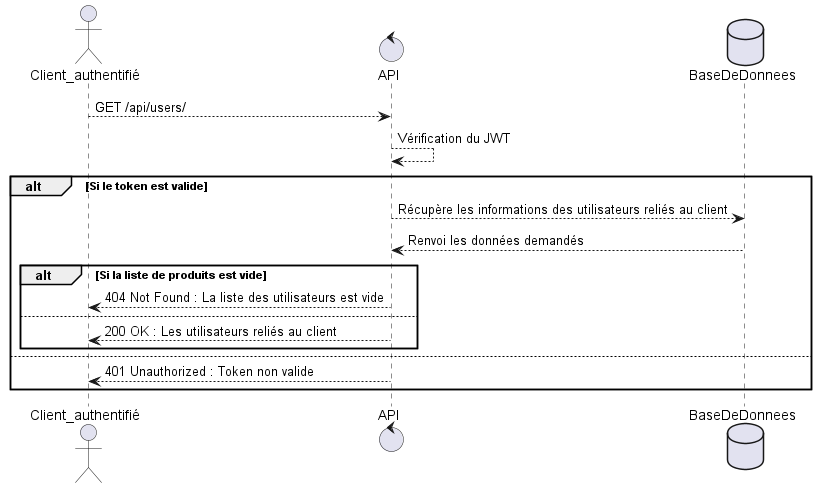

The diagram above was rendered by PlantUML. Its source (embedded in the PNG):
@startuml
actor Client_authentifié as Client
control API
database BaseDeDonnees

Client --> API : GET /api/users/
API --> API : Vérification du JWT
alt Si le token est valide
  API --> BaseDeDonnees :Récupère les informations des utilisateurs reliés au client
  BaseDeDonnees --> API : Renvoi les données demandés
  alt Si la liste de produits est vide
    API --> Client : 404 Not Found : La liste des utilisateurs est vide
  else
    API --> Client : 200 OK : Les utilisateurs reliés au client
  end
else

  API --> Client : 401 Unauthorized : Token non valide
end
@enduml